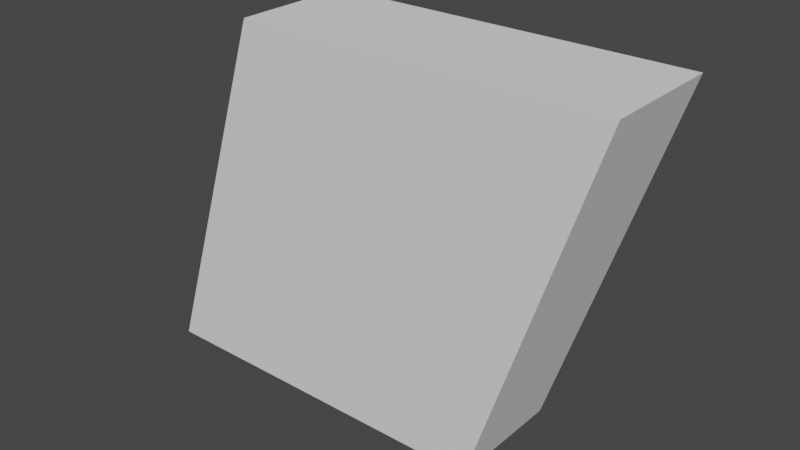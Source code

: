 # Source: parallelogram.blend  (saved by Blender 2.92.15; exported with 4.5.12 LTS)
import bpy
from mathutils import Matrix  # noqa: F401  (used for matrix-valued properties, if any)

bpy.ops.wm.read_factory_settings(use_empty=True)
scene = bpy.context.scene
scene.name = 'Scene'

# ---- collections
col_collection = bpy.data.collections.new('Collection'); scene.collection.children.link(col_collection)

# ---- world
world_world = bpy.data.worlds.new('World'); scene.world = world_world
world_world.use_nodes = True; world_world.node_tree.nodes.clear()
_N = world_world.node_tree.nodes; _L = world_world.node_tree.links
n0 = _N.new('ShaderNodeOutputWorld'); n0.name = 'World Output'; n0.location = (300, 300)
n1 = _N.new('ShaderNodeBackground'); n1.name = 'Background'; n1.location = (10, 300)
n1.inputs[0].default_value = (0.05088, 0.05088, 0.05088, 1.0)
_L.new(n1.outputs[0], n0.inputs[0])
n0.is_active_output = True
world_world.color = (0.05088, 0.05088, 0.05088)
world_world.use_sun_shadow = False
world_world.sun_shadow_jitter_overblur = 0.0

# ---- meshes
me_cube_001 = bpy.data.meshes.new('Cube.001')
me_cube_001.from_pydata([(-1.327, -1.0, -1.0), (-0.6729, -1.0, 1.0), (-1.327, 1.0, -1.0), (-0.6729, 1.0, 1.0), (0.6729, -1.0, -1.0), (1.327, -1.0, 1.0), (0.6729, 1.0, -1.0), (1.327, 1.0, 1.0)], [], [(0, 1, 3, 2), (2, 3, 7, 6), (6, 7, 5, 4), (4, 5, 1, 0), (2, 6, 4, 0), (7, 3, 1, 5)])
_uv = me_cube_001.uv_layers.new(name='UVMap')
_uv.uv.foreach_set('vector', [0.375, 0.0, 0.625, 0.0, 0.625, 0.25, 0.375, 0.25, 0.375, 0.25, 0.625, 0.25, 0.625, 0.5, 0.375, 0.5, 0.375, 0.5, 0.625, 0.5, 0.625, 0.75, 0.375, 0.75, 0.375, 0.75, 0.625, 0.75, 0.625, 1.0, 0.375, 1.0, 0.125, 0.5, 0.375, 0.5, 0.375, 0.75, 0.125, 0.75, 0.625, 0.5, 0.875, 0.5, 0.875, 0.75, 0.625, 0.75])
me_cube_001.use_remesh_fix_poles = True
me_cube_001.use_remesh_preserve_attributes = False
me_cube_001.use_mirror_vertex_groups = False
me_cube_001.update()

# ---- objects
ob_parallelogram = bpy.data.objects.new('parallelogram', me_cube_001)

# ---- transforms, parenting, visibility, modifiers, constraints
ob_parallelogram.location = (0.0, 0.0, 0.0)
ob_parallelogram.scale = (0.075, 0.025, 0.075)
ob_parallelogram.lineart.crease_threshold = 0.0

# ---- collection membership
col_collection.objects.link(ob_parallelogram)

# ---- scene / render settings (as saved in the file)
scene.frame_start = 1; scene.frame_end = 250; scene.frame_set(1)
scene.render.engine = 'BLENDER_EEVEE_NEXT'
scene.cycles.use_denoising = False
scene.cycles.samples = 128
scene.cycles.sampling_pattern = 'TABULATED_SOBOL'
scene.cycles.use_adaptive_sampling = False
scene.cycles.use_light_tree = False
scene.view_settings.view_transform = 'Filmic'
bpy.context.view_layer.update()

# ---- added for rendering (the .blend has no active camera and no usable light): camera, sun
cam_auto = bpy.data.cameras.new('AutoCamera')
cam_auto.lens = 50.0
cam_auto.sensor_width = 36.0
cam_auto.clip_end = 1000.0
ob_auto_camera = bpy.data.objects.new('AutoCamera', cam_auto)
scene.collection.objects.link(ob_auto_camera)
ob_auto_camera.location = (0.235208, -0.282249, 0.188166)
ob_auto_camera.rotation_euler = (1.09748, -7.21219e-08, 0.694738)
scene.camera = ob_auto_camera
light_auto_sun = bpy.data.lights.new('AutoSun', 'SUN')
light_auto_sun.energy = 3.0
light_auto_sun.angle = 0.0523599
ob_auto_sun = bpy.data.objects.new('AutoSun', light_auto_sun)
scene.collection.objects.link(ob_auto_sun)
ob_auto_sun.rotation_euler = (0.872665, 0.174533, 0.523599)
bpy.context.view_layer.update()
